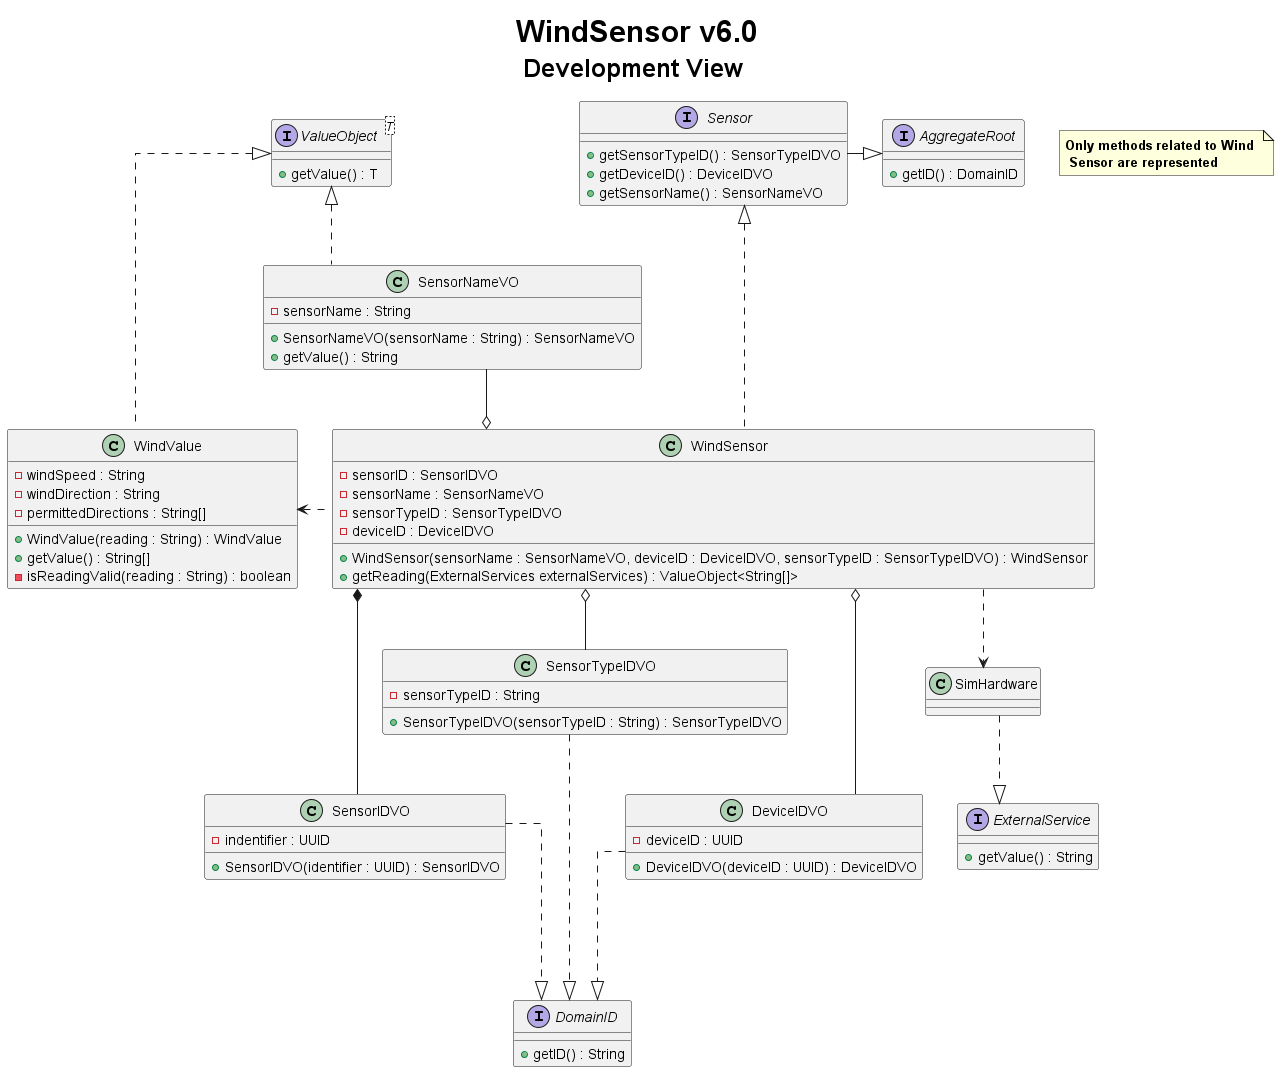

The diagram above was rendered by PlantUML. Its source (embedded in the PNG):
@startuml
title <size: 30> WindSensor v6.0\n<size: 25>Development View

note "<b>Only methods related to Wind \n<b> Sensor are represented" as 1

skinparam linetype ortho

interface Sensor {
    + getSensorTypeID() : SensorTypeIDVO
    + getDeviceID() : DeviceIDVO
    + getSensorName() : SensorNameVO
}

class SensorIDVO {
    - indentifier : UUID
    + SensorIDVO(identifier : UUID) : SensorIDVO
}

class SensorNameVO {
    - sensorName : String
    + SensorNameVO(sensorName : String) : SensorNameVO
    + getValue() : String
}

class SensorTypeIDVO {
    - sensorTypeID : String
    + SensorTypeIDVO(sensorTypeID : String) : SensorTypeIDVO
}

class DeviceIDVO {
    - deviceID : UUID
    + DeviceIDVO(deviceID : UUID) : DeviceIDVO
}

interface DomainID {
    + getID() : String
}

interface ValueObject<T> {
    + getValue() : T
}

class WindSensor {
    - sensorID : SensorIDVO
    - sensorName : SensorNameVO
    - sensorTypeID : SensorTypeIDVO
    - deviceID : DeviceIDVO
    + WindSensor(sensorName : SensorNameVO, deviceID : DeviceIDVO, sensorTypeID : SensorTypeIDVO) : WindSensor
    + getReading(ExternalServices externalServices) : ValueObject<String[]>
}

class WindValue {
   - windSpeed : String
   - windDirection : String
   - permittedDirections : String[]

   + WindValue(reading : String) : WindValue
   + getValue() : String[]
   - isReadingValid(reading : String) : boolean
}


interface AggregateRoot{
    + getID() : DomainID
}

interface ExternalService{
    + getValue() : String
}

class SimHardware{
}


WindSensor *---down SensorIDVO
WindSensor o-- SensorTypeIDVO
WindSensor o-- DeviceIDVO
WindSensor o--left SensorNameVO
SensorIDVO -down..|> DomainID
SensorTypeIDVO -down..|> DomainID
DeviceIDVO -down..|> DomainID
SensorNameVO -left..|> ValueObject
WindValue -up..|> ValueObject
WindSensor -left..> WindValue
WindSensor -up..|> Sensor
Sensor -right--|>AggregateRoot
WindSensor ..> SimHardware
SimHardware -down.|> ExternalService

@enduml